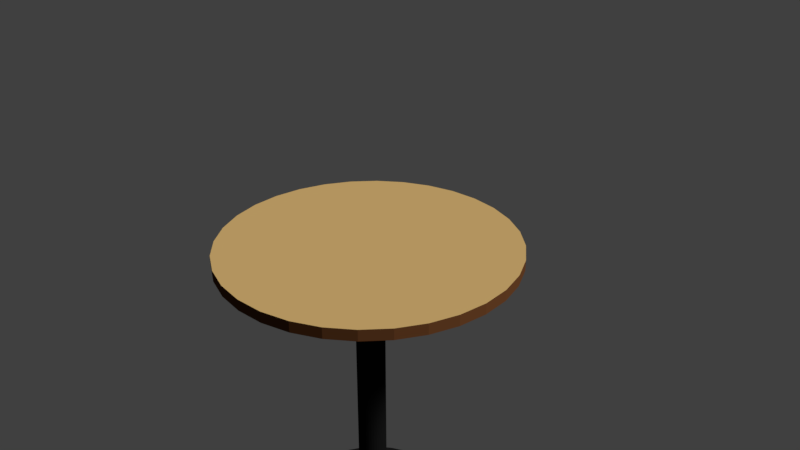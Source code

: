 # Source: tallTable.blend  (saved by Blender 2.78.0; exported with 4.5.12 LTS)
import bpy
from mathutils import Matrix  # noqa: F401  (used for matrix-valued properties, if any)

bpy.ops.wm.read_factory_settings(use_empty=True)
scene = bpy.context.scene
scene.name = 'Scene'

# ---- collections
col_collection_1 = bpy.data.collections.new('Collection 1'); scene.collection.children.link(col_collection_1)

# ---- materials (node trees are filled in below, after node groups)
mat_wood = bpy.data.materials.new('Wood')
mat_wood.alpha_threshold = 0.0
mat_wood.roughness = 0.5
mat_black_metal = bpy.data.materials.new('Black Metal')
mat_black_metal.alpha_threshold = 0.0
mat_black_metal.roughness = 0.5
mat_brown_rubber = bpy.data.materials.new('Brown Rubber')
mat_brown_rubber.alpha_threshold = 0.0
mat_brown_rubber.roughness = 0.5

# ---- material node trees
mat_wood.use_nodes = True; mat_wood.node_tree.nodes.clear()
_N = mat_wood.node_tree.nodes; _L = mat_wood.node_tree.links
n0 = _N.new('ShaderNodeOutputMaterial'); n0.name = 'Material Output'; n0.location = (300, 300)
n1 = _N.new('ShaderNodeBsdfDiffuse'); n1.name = 'Diffuse BSDF'; n1.location = (10, 300)
n1.inputs[0].default_value = (0.3424, 0.2261, 0.08658, 1.0)
_L.new(n1.outputs[0], n0.inputs[0])
n0.is_active_output = True
mat_black_metal.use_nodes = True; mat_black_metal.node_tree.nodes.clear()
_N = mat_black_metal.node_tree.nodes; _L = mat_black_metal.node_tree.links
n0 = _N.new('ShaderNodeOutputMaterial'); n0.name = 'Material Output'; n0.location = (300, 300)
n1 = _N.new('ShaderNodeBsdfDiffuse'); n1.name = 'Diffuse BSDF'; n1.location = (10, 300)
n1.inputs[0].default_value = (0.005981, 0.005981, 0.005981, 1.0)
_L.new(n1.outputs[0], n0.inputs[0])
n0.is_active_output = True
mat_brown_rubber.use_nodes = True; mat_brown_rubber.node_tree.nodes.clear()
_N = mat_brown_rubber.node_tree.nodes; _L = mat_brown_rubber.node_tree.links
n0 = _N.new('ShaderNodeOutputMaterial'); n0.name = 'Material Output'; n0.location = (300, 300)
n1 = _N.new('ShaderNodeBsdfDiffuse'); n1.name = 'Diffuse BSDF'; n1.location = (10, 300)
n1.inputs[0].default_value = (0.09656, 0.0361, 0.01286, 1.0)
_L.new(n1.outputs[0], n0.inputs[0])
n0.is_active_output = True

# ---- world
world_world = bpy.data.worlds.new('World'); scene.world = world_world
world_world.color = (0.05088, 0.05088, 0.05088)
world_world.use_sun_shadow = False
world_world.sun_shadow_jitter_overblur = 0.0
world_world.cycles.sampling_method = 'MANUAL'

# ---- cameras
cam_camera = bpy.data.cameras.new('Camera')
cam_camera.clip_end = 100.0
cam_camera.lens = 35.0
cam_camera.sensor_width = 32.0
cam_camera.sensor_height = 18.0
cam_camera.ortho_scale = 7.314
cam_camera.dof.focus_distance = 0.0

# ---- lights
light_lamp = bpy.data.lights.new('Lamp', 'SUN')
light_lamp.transmission_factor = 0.0
light_lamp.cutoff_distance = 30.0
light_lamp.angle = 0.1993
light_lamp.energy = 5.0
light_lamp.shadow_buffer_clip_start = 1.001
light_lamp.shadow_soft_size = 0.1
light_lamp.shadow_cascade_max_distance = 1000.0

# ---- meshes
me_circle = bpy.data.meshes.new('Circle')
me_circle.from_pydata([(1.187e-07, 2.0, 0.0), (-0.3902, 1.962, 0.0), (-0.7654, 1.848, 0.0), (-1.111, 1.663, 0.0), (-1.414, 1.414, 0.0), (-1.663, 1.111, 0.0), (-1.848, 0.7654, 0.0), (-1.962, 0.3902, 0.0), (-2.0, -1.34e-07, 0.0), (-1.962, -0.3902, 0.0), (-1.848, -0.7654, 0.0), (-1.663, -1.111, 0.0), (-1.414, -1.414, 0.0), (-1.111, -1.663, 0.0), (-0.7654, -1.848, 0.0), (-0.3902, -1.962, 0.0), (7.704e-07, -2.0, 0.0), (0.3902, -1.962, 0.0), (0.7654, -1.848, 0.0), (1.111, -1.663, 0.0), (1.414, -1.414, 0.0), (1.663, -1.111, 0.0), (1.848, -0.7654, 0.0), (1.962, -0.3902, 0.0), (2.0, 1.646e-06, 0.0), (1.962, 0.3902, 0.0), (1.848, 0.7654, 0.0), (1.663, 1.111, 0.0), (1.414, 1.414, 0.0), (1.111, 1.663, 0.0), (0.7654, 1.848, 0.0), (0.3902, 1.962, 0.0), (1.187e-07, 2.0, 0.15), (-0.3902, 1.962, 0.15), (-0.7654, 1.848, 0.15), (-1.111, 1.663, 0.15), (-1.414, 1.414, 0.15), (-1.663, 1.111, 0.15), (-1.848, 0.7654, 0.15), (-1.962, 0.3902, 0.15), (-2.0, -1.34e-07, 0.15), (-1.962, -0.3902, 0.15), (-1.848, -0.7654, 0.15), (-1.663, -1.111, 0.15), (-1.414, -1.414, 0.15), (-1.111, -1.663, 0.15), (-0.7654, -1.848, 0.15), (-0.3902, -1.962, 0.15), (7.704e-07, -2.0, 0.15), (0.3902, -1.962, 0.15), (0.7654, -1.848, 0.15), (1.111, -1.663, 0.15), (1.414, -1.414, 0.15), (1.663, -1.111, 0.15), (1.848, -0.7654, 0.15), (1.962, -0.3902, 0.15), (2.0, 1.646e-06, 0.15), (1.962, 0.3902, 0.15), (1.848, 0.7654, 0.15), (1.663, 1.111, 0.15), (1.414, 1.414, 0.15), (1.111, 1.663, 0.15), (0.7654, 1.848, 0.15), (0.3902, 1.962, 0.15), (-0.03902, 0.1962, 0.0), (-2.417e-08, 0.2, 0.0), (-0.07654, 0.1848, 0.0), (-0.1111, 0.1663, 0.0), (-0.1414, 0.1414, 0.0), (-0.1663, 0.1111, 0.0), (-0.1848, 0.07654, 0.0), (-0.1962, 0.03902, 0.0), (-0.2, 2.582e-07, 0.0), (-0.1962, -0.03902, 0.0), (-0.1848, -0.07654, 0.0), (-0.1663, -0.1111, 0.0), (-0.1414, -0.1414, 0.0), (-0.1111, -0.1663, 0.0), (-0.07654, -0.1848, 0.0), (-0.03902, -0.1962, 0.0), (4.1e-08, -0.2, 0.0), (0.03902, -0.1962, 0.0), (0.07654, -0.1848, 0.0), (0.1111, -0.1663, 0.0), (0.1414, -0.1414, 0.0), (0.1663, -0.1111, 0.0), (0.1848, -0.07654, 0.0), (0.1962, -0.03902, 0.0), (0.2, 4.362e-07, 0.0), (0.1962, 0.03902, 0.0), (0.1848, 0.07654, 0.0), (0.1663, 0.1111, 0.0), (0.1414, 0.1414, 0.0), (0.1111, 0.1663, 0.0), (0.07654, 0.1848, 0.0), (0.03902, 0.1962, 0.0), (-0.03902, 0.1962, -4.0), (-2.417e-08, 0.2, -4.0), (-0.07654, 0.1848, -4.0), (-0.1111, 0.1663, -4.0), (-0.1414, 0.1414, -4.0), (-0.1663, 0.1111, -4.0), (-0.1848, 0.07654, -4.0), (-0.1962, 0.03902, -4.0), (-0.2, 2.582e-07, -4.0), (-0.1962, -0.03902, -4.0), (-0.1848, -0.07654, -4.0), (-0.1663, -0.1111, -4.0), (-0.1414, -0.1414, -4.0), (-0.1111, -0.1663, -4.0), (-0.07654, -0.1848, -4.0), (-0.03902, -0.1962, -4.0), (4.1e-08, -0.2, -4.0), (0.03902, -0.1962, -4.0), (0.07654, -0.1848, -4.0), (0.1111, -0.1663, -4.0), (0.1414, -0.1414, -4.0), (0.1663, -0.1111, -4.0), (0.1848, -0.07654, -4.0), (0.1962, -0.03902, -4.0), (0.2, 4.362e-07, -4.0), (0.1962, 0.03902, -4.0), (0.1848, 0.07654, -4.0), (0.1663, 0.1111, -4.0), (0.1414, 0.1414, -4.0), (0.1111, 0.1663, -4.0), (0.07654, 0.1848, -4.0), (0.03902, 0.1962, -4.0), (-0.2341, 1.177, -4.2), (7.851e-08, 1.2, -4.2), (-0.4592, 1.109, -4.2), (-0.6667, 0.9978, -4.2), (-0.8485, 0.8485, -4.2), (-0.9978, 0.6667, -4.2), (-1.109, 0.4592, -4.2), (-1.177, 0.2341, -4.2), (-1.2, 1.102e-07, -4.2), (-1.177, -0.2341, -4.2), (-1.109, -0.4592, -4.2), (-0.9978, -0.6667, -4.2), (-0.8485, -0.8485, -4.2), (-0.6667, -0.9978, -4.2), (-0.4592, -1.109, -4.2), (-0.2341, -1.177, -4.2), (4.695e-07, -1.2, -4.2), (0.2341, -1.177, -4.2), (0.4592, -1.109, -4.2), (0.6667, -0.9978, -4.2), (0.8485, -0.8485, -4.2), (0.9978, -0.6667, -4.2), (1.109, -0.4592, -4.2), (1.177, -0.2341, -4.2), (1.2, 1.178e-06, -4.2), (1.177, 0.2341, -4.2), (1.109, 0.4592, -4.2), (0.9978, 0.6667, -4.2), (0.8485, 0.8485, -4.2), (0.6667, 0.9978, -4.2), (0.4592, 1.109, -4.2), (0.2341, 1.177, -4.2)], [], [(21, 20, 84, 85), (33, 34, 35, 36, 37, 38, 39, 40, 41, 42, 43, 44, 45, 46, 47, 48, 49, 50, 51, 52, 53, 54, 55, 56, 57, 58, 59, 60, 61, 62, 63, 32), (20, 21, 53, 52), (7, 8, 40, 39), (21, 22, 54, 53), (8, 9, 41, 40), (22, 23, 55, 54), (9, 10, 42, 41), (23, 24, 56, 55), (10, 11, 43, 42), (24, 25, 57, 56), (11, 12, 44, 43), (25, 26, 58, 57), (12, 13, 45, 44), (26, 27, 59, 58), (13, 14, 46, 45), (0, 1, 33, 32), (27, 28, 60, 59), (14, 15, 47, 46), (1, 2, 34, 33), (28, 29, 61, 60), (15, 16, 48, 47), (2, 3, 35, 34), (29, 30, 62, 61), (16, 17, 49, 48), (3, 4, 36, 35), (30, 31, 63, 62), (17, 18, 50, 49), (4, 5, 37, 36), (31, 0, 32, 63), (18, 19, 51, 50), (5, 6, 38, 37), (19, 20, 52, 51), (6, 7, 39, 38), (65, 95, 127, 97), (8, 7, 71, 72), (22, 21, 85, 86), (9, 8, 72, 73), (23, 22, 86, 87), (10, 9, 73, 74), (24, 23, 87, 88), (11, 10, 74, 75), (25, 24, 88, 89), (12, 11, 75, 76), (26, 25, 89, 90), (13, 12, 76, 77), (27, 26, 90, 91), (14, 13, 77, 78), (1, 0, 65, 64), (28, 27, 91, 92), (15, 14, 78, 79), (2, 1, 64, 66), (29, 28, 92, 93), (16, 15, 79, 80), (3, 2, 66, 67), (30, 29, 93, 94), (17, 16, 80, 81), (4, 3, 67, 68), (31, 30, 94, 95), (18, 17, 81, 82), (5, 4, 68, 69), (0, 31, 95, 65), (19, 18, 82, 83), (6, 5, 69, 70), (20, 19, 83, 84), (7, 6, 70, 71), (118, 117, 149, 150), (83, 82, 114, 115), (70, 69, 101, 102), (84, 83, 115, 116), (71, 70, 102, 103), (85, 84, 116, 117), (72, 71, 103, 104), (86, 85, 117, 118), (73, 72, 104, 105), (87, 86, 118, 119), (74, 73, 105, 106), (88, 87, 119, 120), (75, 74, 106, 107), (89, 88, 120, 121), (76, 75, 107, 108), (90, 89, 121, 122), (77, 76, 108, 109), (91, 90, 122, 123), (78, 77, 109, 110), (64, 65, 97, 96), (92, 91, 123, 124), (79, 78, 110, 111), (66, 64, 96, 98), (93, 92, 124, 125), (80, 79, 111, 112), (67, 66, 98, 99), (94, 93, 125, 126), (81, 80, 112, 113), (68, 67, 99, 100), (95, 94, 126, 127), (82, 81, 113, 114), (69, 68, 100, 101), (128, 129, 159, 158, 157, 156, 155, 154, 153, 152, 151, 150, 149, 148, 147, 146, 145, 144, 143, 142, 141, 140, 139, 138, 137, 136, 135, 134, 133, 132, 131, 130), (105, 104, 136, 137), (119, 118, 150, 151), (106, 105, 137, 138), (120, 119, 151, 152), (107, 106, 138, 139), (121, 120, 152, 153), (108, 107, 139, 140), (122, 121, 153, 154), (109, 108, 140, 141), (123, 122, 154, 155), (110, 109, 141, 142), (96, 97, 129, 128), (124, 123, 155, 156), (111, 110, 142, 143), (98, 96, 128, 130), (125, 124, 156, 157), (112, 111, 143, 144), (99, 98, 130, 131), (126, 125, 157, 158), (113, 112, 144, 145), (100, 99, 131, 132), (127, 126, 158, 159), (114, 113, 145, 146), (101, 100, 132, 133), (97, 127, 159, 129), (115, 114, 146, 147), (102, 101, 133, 134), (116, 115, 147, 148), (103, 102, 134, 135), (117, 116, 148, 149), (104, 103, 135, 136)])
me_circle.polygons.foreach_set('material_index', [0, 0, 2, 2, 2, 2, 2, 2, 2, 2, 2, 2, 2, 2, 2, 2, 2, 2, 2, 2, 2, 2, 2, 2, 2, 2, 2, 2, 2, 2, 2, 2, 2, 2, 1, 0, 0, 0, 0, 0, 0, 0, 0, 0, 0, 0, 0, 0, 0, 0, 0, 0, 0, 0, 0, 0, 0, 0, 0, 0, 0, 0, 0, 0, 0, 0, 1, 1, 1, 1, 1, 1, 1, 1, 1, 1, 1, 1, 1, 1, 1, 1, 1, 1, 1, 1, 1, 1, 1, 1, 1, 1, 1, 1, 1, 1, 1, 1, 1, 1, 1, 1, 1, 1, 1, 1, 1, 1, 1, 1, 1, 1, 1, 1, 1, 1, 1, 1, 1, 1, 1, 1, 1, 1, 1, 1, 1, 1, 1, 1])
me_circle.materials.append(mat_wood)
me_circle.materials.append(mat_black_metal)
me_circle.materials.append(mat_brown_rubber)
me_circle.use_remesh_preserve_volume = False
me_circle.use_remesh_preserve_attributes = False
me_circle.use_mirror_vertex_groups = False
me_circle.update()

# ---- objects
ob_circle = bpy.data.objects.new('Circle', me_circle)
ob_lamp = bpy.data.objects.new('Lamp', light_lamp)
ob_camera = bpy.data.objects.new('Camera', cam_camera)

# ---- transforms, parenting, visibility, modifiers, constraints
ob_circle.location = (0.0, 0.0, 0.0)
ob_circle.lineart.crease_threshold = 0.0
ob_lamp.location = (4.076, 1.005, 5.904)
ob_lamp.rotation_euler = (0.6503, 0.05522, 1.866)
ob_lamp.lock_rotations_4d = False
ob_lamp.empty_display_type = 'ARROWS'
ob_lamp.color = (0.0, 0.0, 0.0, 0.0)
ob_lamp.lineart.crease_threshold = 0.0
ob_camera.location = (7.481, -6.508, 5.344)
ob_camera.rotation_euler = (1.109, 0.0, 0.8149)
ob_camera.lock_rotations_4d = False
ob_camera.empty_display_type = 'ARROWS'
ob_camera.color = (0.0, 0.0, 0.0, 0.0)
ob_camera.display_type = 'WIRE'
ob_camera.lineart.crease_threshold = 0.0

# ---- collection membership
col_collection_1.objects.link(ob_circle)
col_collection_1.objects.link(ob_lamp)
col_collection_1.objects.link(ob_camera)

# ---- scene / render settings (as saved in the file)
scene.camera = ob_camera
scene.frame_start = 1; scene.frame_end = 250; scene.frame_set(1)
scene.render.engine = 'CYCLES'
scene.render.resolution_percentage = 50
scene.render.dither_intensity = 0.0
scene.cycles.use_denoising = False
scene.cycles.samples = 128
scene.cycles.sampling_pattern = 'TABULATED_SOBOL'
scene.cycles.light_sampling_threshold = 0.0
scene.cycles.use_adaptive_sampling = False
scene.cycles.use_light_tree = False
scene.cycles.blur_glossy = 0.0
scene.cycles.sample_clamp_indirect = 0.0
scene.view_settings.view_transform = 'Standard'
bpy.context.view_layer.update()
